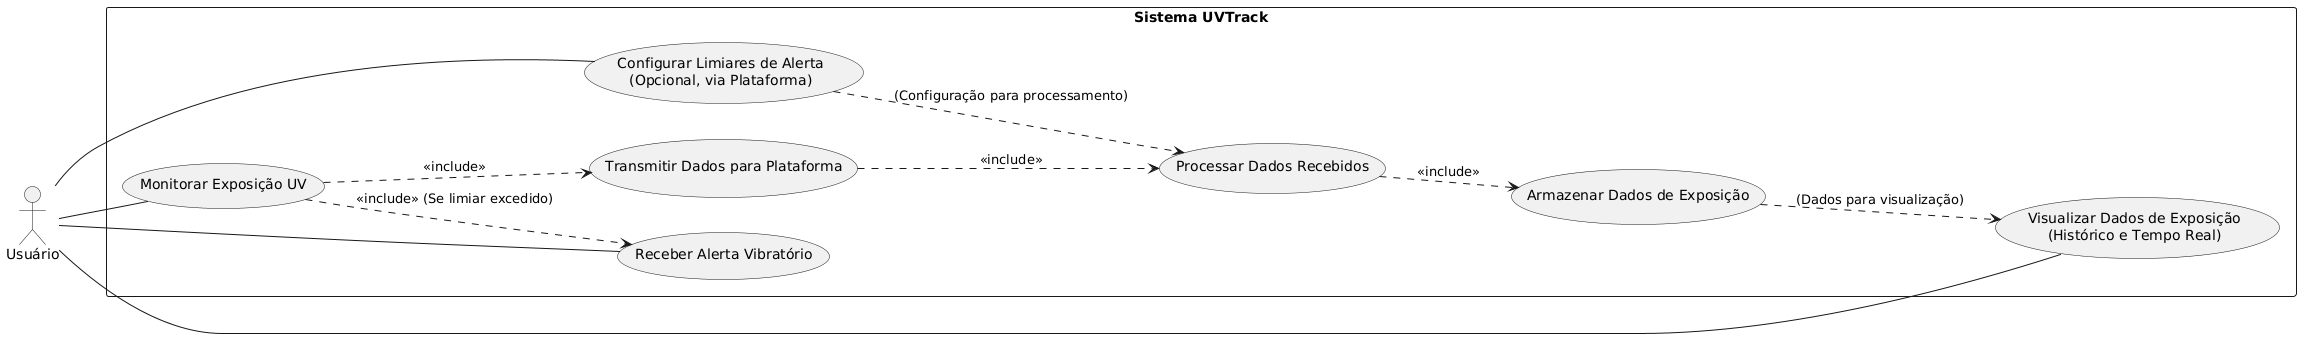

The diagram above was rendered by PlantUML. Its source (embedded in the PNG):
@startuml
left to right direction

actor "Usuário" as User

rectangle "Sistema UVTrack" {
  usecase "Monitorar Exposição UV" as UC1
  usecase "Receber Alerta Vibratório" as UC2
  usecase "Visualizar Dados de Exposição\n(Histórico e Tempo Real)" as UC3
  usecase "Configurar Limiares de Alerta\n(Opcional, via Plataforma)" as UC4
  usecase "Transmitir Dados para Plataforma" as UC5
  usecase "Armazenar Dados de Exposição" as UC6
  usecase "Processar Dados Recebidos" as UC7
}

User -- UC1
User -- UC2
User -- UC3
User -- UC4

UC1 ..> UC2 : <<include>> (Se limiar excedido)
UC1 ..> UC5 : <<include>>

UC5 ..> UC7 : <<include>>
UC7 ..> UC6 : <<include>>
UC6 ..> UC3 : (Dados para visualização)
UC4 ..> UC7 : (Configuração para processamento)
@enduml